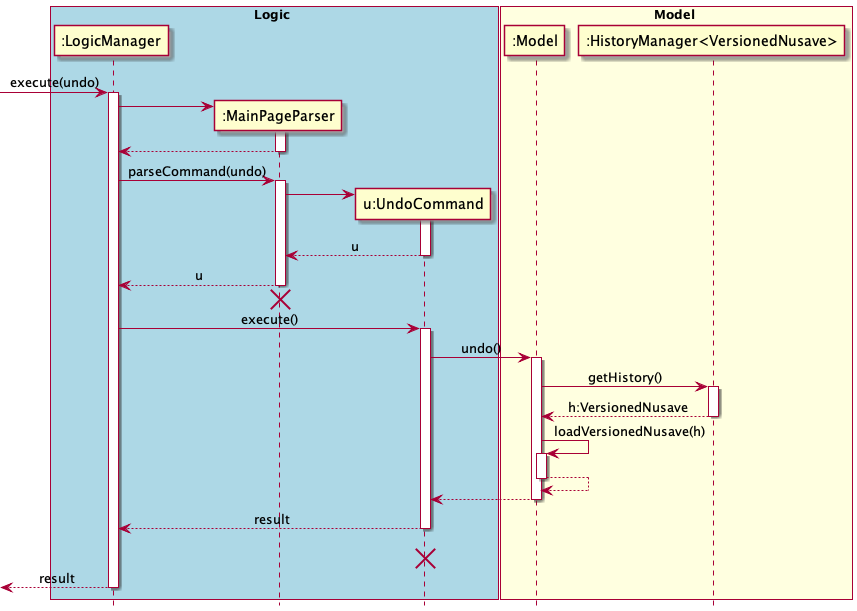

The diagram above was rendered by PlantUML. Its source (embedded in the PNG):
@startuml
skinparam Sequence {
    MessageAlign center
}
box Logic #LightBlue
participant ":LogicManager" as LogicManager
participant ":MainPageParser" as MainPageParser
participant "u:UndoCommand" as UndoCommand
end box

box Model #LightYellow
participant ":Model" as Model
participant ":HistoryManager<VersionedNusave>" as HistoryManager
end box
[-> LogicManager : execute(undo)
activate LogicManager

create MainPageParser
LogicManager -> MainPageParser
activate MainPageParser
deactivate MainPageParser
MainPageParser --> LogicManager
deactivate MainPageParser

LogicManager -> MainPageParser : parseCommand(undo)
activate MainPageParser

create UndoCommand
MainPageParser -> UndoCommand
activate UndoCommand

UndoCommand --> MainPageParser : u
deactivate UndoCommand

MainPageParser --> LogicManager : u
deactivate MainPageParser
MainPageParser -[hidden]-> LogicManager
destroy MainPageParser

LogicManager -> UndoCommand : execute()
activate UndoCommand

UndoCommand -> Model : undo()
activate Model

Model -> HistoryManager : getHistory()
activate HistoryManager

HistoryManager --> Model : h:VersionedNusave
deactivate HistoryManager


Model -> Model : loadVersionedNusave(h)
activate Model
Model --> Model
deactivate Model

Model --> UndoCommand
deactivate Model

UndoCommand --> LogicManager : result
deactivate UndoCommand
UndoCommand -[hidden]-> LogicManager : result
destroy UndoCommand

[<--LogicManager : result
deactivate LogicManager

hide footbox
@enduml